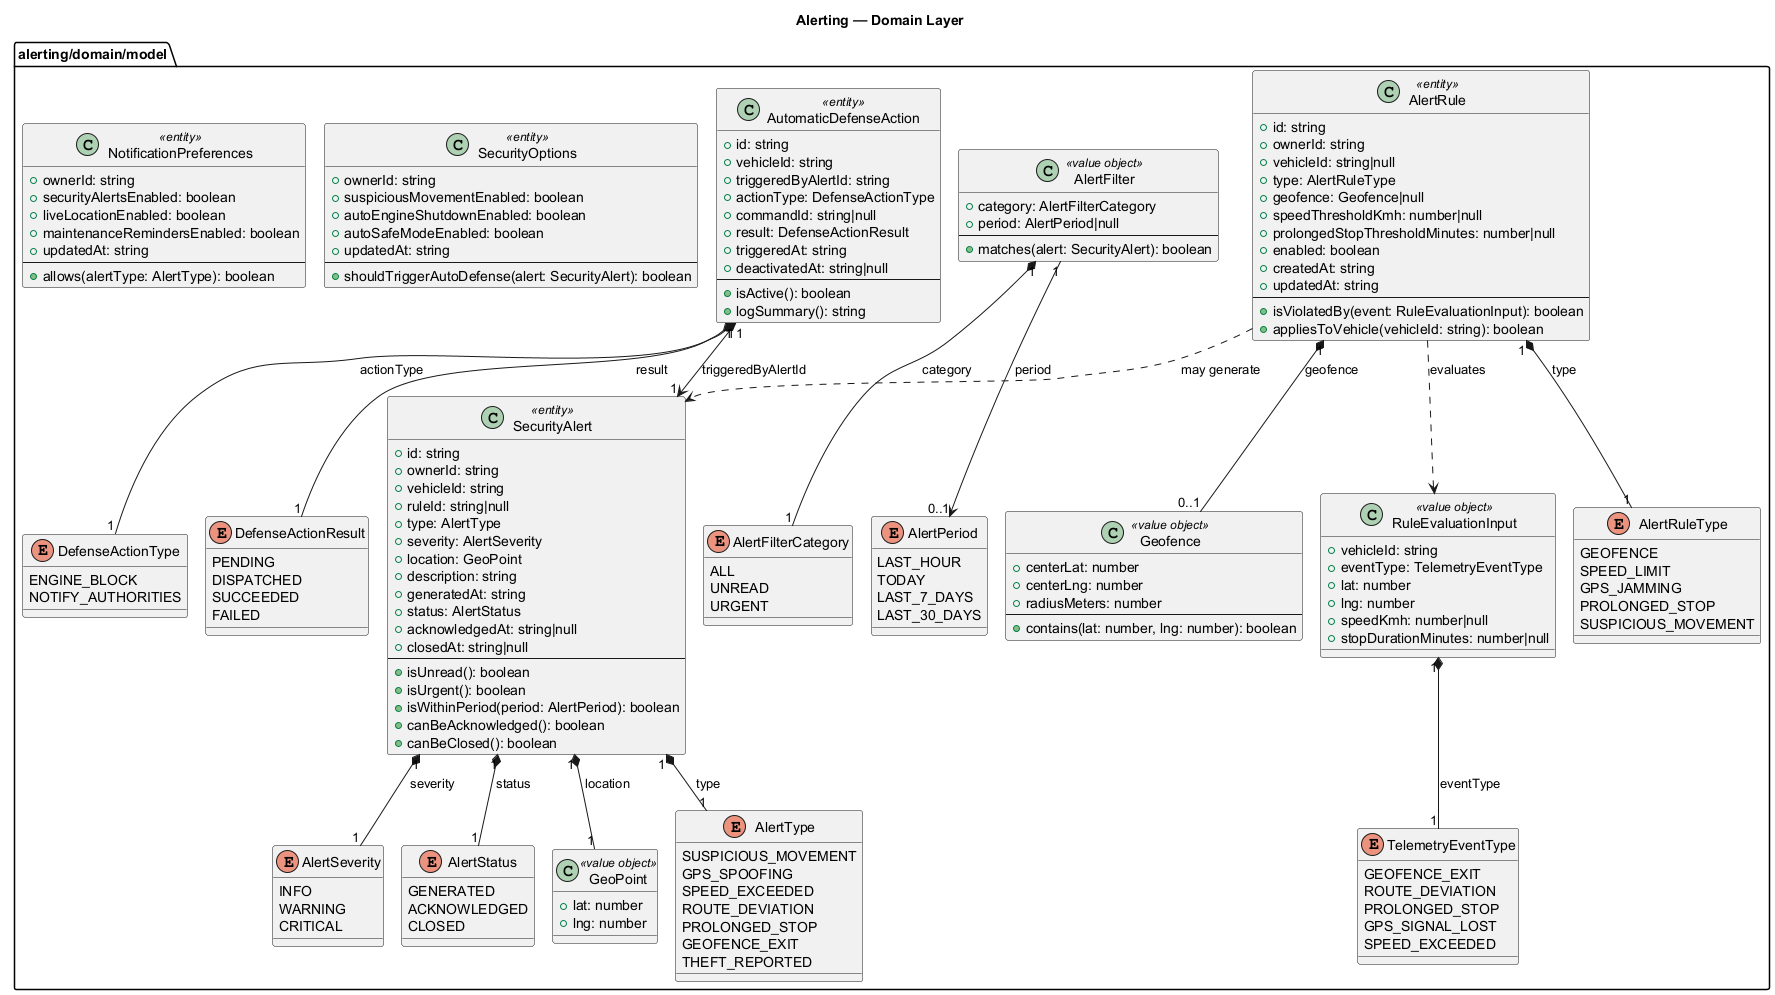

The diagram above was rendered by PlantUML. Its source (embedded in the PNG):
@startuml
!pragma layout smetana
title Alerting — Domain Layer
skinparam shadowing false

package "alerting/domain/model" {

  class AlertRule <<entity>> {
    +id: string
    +ownerId: string
    +vehicleId: string|null
    +type: AlertRuleType
    +geofence: Geofence|null
    +speedThresholdKmh: number|null
    +prolongedStopThresholdMinutes: number|null
    +enabled: boolean
    +createdAt: string
    +updatedAt: string
    --
    +isViolatedBy(event: RuleEvaluationInput): boolean
    +appliesToVehicle(vehicleId: string): boolean
  }

  enum AlertRuleType {
    GEOFENCE
    SPEED_LIMIT
    GPS_JAMMING
    PROLONGED_STOP
    SUSPICIOUS_MOVEMENT
  }

  class Geofence <<value object>> {
    +centerLat: number
    +centerLng: number
    +radiusMeters: number
    --
    +contains(lat: number, lng: number): boolean
  }

  class RuleEvaluationInput <<value object>> {
    +vehicleId: string
    +eventType: TelemetryEventType
    +lat: number
    +lng: number
    +speedKmh: number|null
    +stopDurationMinutes: number|null
  }

  enum TelemetryEventType {
    GEOFENCE_EXIT
    ROUTE_DEVIATION
    PROLONGED_STOP
    GPS_SIGNAL_LOST
    SPEED_EXCEEDED
  }

  class SecurityAlert <<entity>> {
    +id: string
    +ownerId: string
    +vehicleId: string
    +ruleId: string|null
    +type: AlertType
    +severity: AlertSeverity
    +location: GeoPoint
    +description: string
    +generatedAt: string
    +status: AlertStatus
    +acknowledgedAt: string|null
    +closedAt: string|null
    --
    +isUnread(): boolean
    +isUrgent(): boolean
    +isWithinPeriod(period: AlertPeriod): boolean
    +canBeAcknowledged(): boolean
    +canBeClosed(): boolean
  }

  enum AlertType {
    SUSPICIOUS_MOVEMENT
    GPS_SPOOFING
    SPEED_EXCEEDED
    ROUTE_DEVIATION
    PROLONGED_STOP
    GEOFENCE_EXIT
    THEFT_REPORTED
  }

  enum AlertSeverity {
    INFO
    WARNING
    CRITICAL
  }

  enum AlertStatus {
    GENERATED
    ACKNOWLEDGED
    CLOSED
  }

  class GeoPoint <<value object>> {
    +lat: number
    +lng: number
  }

  enum AlertPeriod {
    LAST_HOUR
    TODAY
    LAST_7_DAYS
    LAST_30_DAYS
  }

  class AlertFilter <<value object>> {
    +category: AlertFilterCategory
    +period: AlertPeriod|null
    --
    +matches(alert: SecurityAlert): boolean
  }

  enum AlertFilterCategory {
    ALL
    UNREAD
    URGENT
  }

  class AutomaticDefenseAction <<entity>> {
    +id: string
    +vehicleId: string
    +triggeredByAlertId: string
    +actionType: DefenseActionType
    +commandId: string|null
    +result: DefenseActionResult
    +triggeredAt: string
    +deactivatedAt: string|null
    --
    +isActive(): boolean
    +logSummary(): string
  }

  enum DefenseActionType {
    ENGINE_BLOCK
    NOTIFY_AUTHORITIES
  }

  enum DefenseActionResult {
    PENDING
    DISPATCHED
    SUCCEEDED
    FAILED
  }

  class SecurityOptions <<entity>> {
    +ownerId: string
    +suspiciousMovementEnabled: boolean
    +autoEngineShutdownEnabled: boolean
    +autoSafeModeEnabled: boolean
    +updatedAt: string
    --
    +shouldTriggerAutoDefense(alert: SecurityAlert): boolean
  }

  class NotificationPreferences <<entity>> {
    +ownerId: string
    +securityAlertsEnabled: boolean
    +liveLocationEnabled: boolean
    +maintenanceRemindersEnabled: boolean
    +updatedAt: string
    --
    +allows(alertType: AlertType): boolean
  }

  AlertRule "1" *-- "1" AlertRuleType : type
  AlertRule "1" *-- "0..1" Geofence : geofence
  SecurityAlert "1" *-- "1" AlertType : type
  SecurityAlert "1" *-- "1" AlertSeverity : severity
  SecurityAlert "1" *-- "1" AlertStatus : status
  SecurityAlert "1" *-- "1" GeoPoint : location
  AlertFilter "1" *-- "1" AlertFilterCategory : category
  AlertFilter "1" --> "0..1" AlertPeriod : period
  AutomaticDefenseAction "1" *-- "1" DefenseActionType : actionType
  AutomaticDefenseAction "1" *-- "1" DefenseActionResult : result
  AutomaticDefenseAction "1" --> "1" SecurityAlert : triggeredByAlertId
  RuleEvaluationInput "1" *-- "1" TelemetryEventType : eventType
  AlertRule ..> RuleEvaluationInput : evaluates
  AlertRule ..> SecurityAlert : "may generate"
}

@enduml